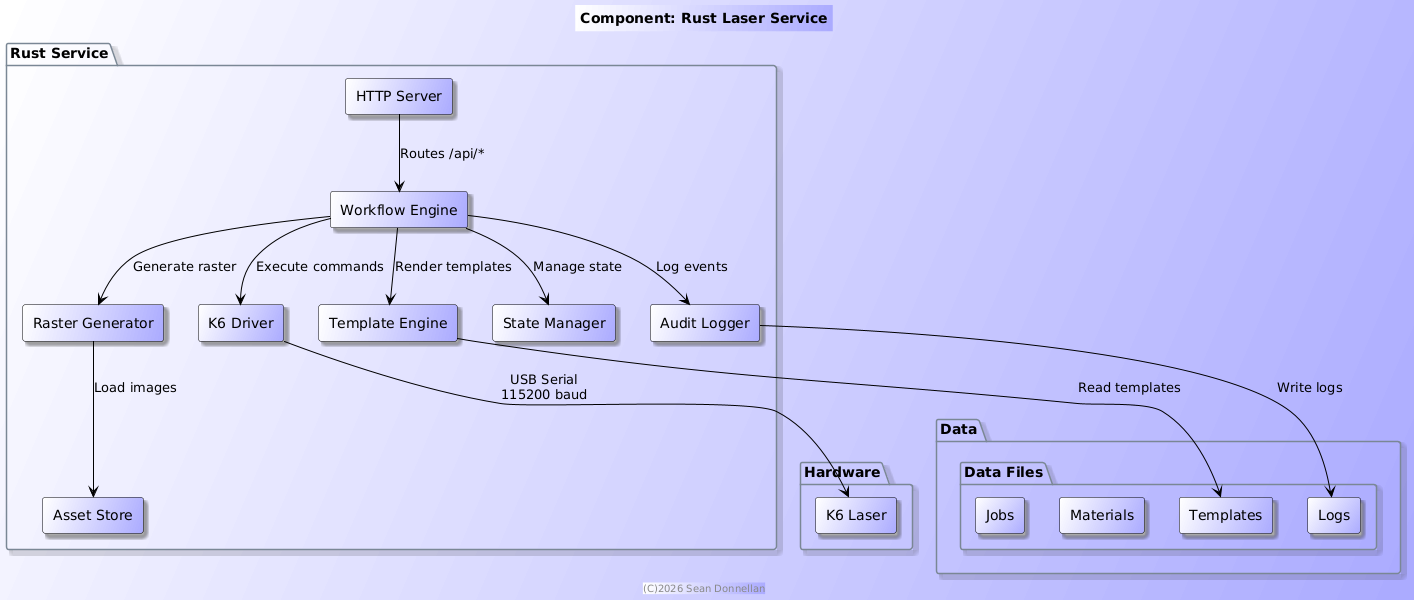

The diagram above was rendered by PlantUML. Its source (embedded in the PNG):
@startuml
!include plantuml-style.puml
title Component: Rust Laser Service

package "Rust Service" {
  [HTTP Server] as http
  [Workflow Engine] as workflow
  [K6 Driver] as k6driver
  [Template Engine] as templates
  [Raster Generator] as raster
  [Asset Store] as assets
  [State Manager] as state
  [Audit Logger] as audit
}

package "Data" {
  folder "Data Files" as data {
    [Jobs] as jobs
    [Materials] as materials
    [Templates] as templates_data
    [Logs] as logs
  }
}

package "Hardware" {
  [K6 Laser] as k6
}

http --> workflow : "Routes /api/*"
workflow --> k6driver : "Execute commands"
workflow --> templates : "Render templates"
workflow --> raster : "Generate raster"
workflow --> state : "Manage state"
workflow --> audit : "Log events"

k6driver --> k6 : "USB Serial\n115200 baud"

raster --> assets : "Load images"
templates --> templates_data : "Read templates"
audit --> logs : "Write logs"

@enduml